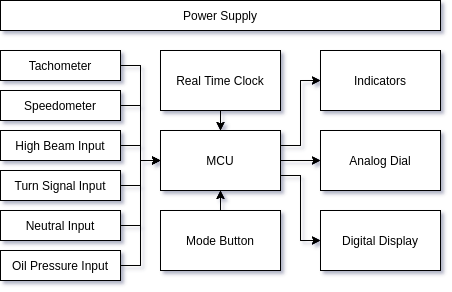

The diagram above was exported from draw.io. Its source (the exported page's mxGraphModel, read from the mxfile embedded in the PNG):
<mxGraphModel dx="1422" dy="829" grid="1" gridSize="10" guides="1" tooltips="1" connect="1" arrows="1" fold="1" page="1" pageScale="1" pageWidth="827" pageHeight="1169" math="0" shadow="0">
  <root>
    <mxCell id="0" />
    <mxCell id="1" parent="0" />
    <mxCell id="m2TbVTJX4HU2uwLZg7Nc-12" value="" style="edgeStyle=orthogonalEdgeStyle;rounded=0;orthogonalLoop=1;jettySize=auto;html=1;" parent="1" source="m2TbVTJX4HU2uwLZg7Nc-1" target="m2TbVTJX4HU2uwLZg7Nc-3" edge="1">
      <mxGeometry relative="1" as="geometry" />
    </mxCell>
    <mxCell id="m2TbVTJX4HU2uwLZg7Nc-13" style="edgeStyle=orthogonalEdgeStyle;rounded=0;orthogonalLoop=1;jettySize=auto;html=1;exitX=1;exitY=0.25;exitDx=0;exitDy=0;entryX=0;entryY=0.5;entryDx=0;entryDy=0;" parent="1" source="m2TbVTJX4HU2uwLZg7Nc-1" target="m2TbVTJX4HU2uwLZg7Nc-4" edge="1">
      <mxGeometry relative="1" as="geometry" />
    </mxCell>
    <mxCell id="m2TbVTJX4HU2uwLZg7Nc-14" style="edgeStyle=orthogonalEdgeStyle;rounded=0;orthogonalLoop=1;jettySize=auto;html=1;exitX=1;exitY=0.75;exitDx=0;exitDy=0;entryX=0;entryY=0.5;entryDx=0;entryDy=0;" parent="1" source="m2TbVTJX4HU2uwLZg7Nc-1" target="m2TbVTJX4HU2uwLZg7Nc-2" edge="1">
      <mxGeometry relative="1" as="geometry" />
    </mxCell>
    <mxCell id="m2TbVTJX4HU2uwLZg7Nc-1" value="MCU" style="rounded=0;whiteSpace=wrap;html=1;" parent="1" vertex="1">
      <mxGeometry x="360" y="300" width="120" height="60" as="geometry" />
    </mxCell>
    <mxCell id="m2TbVTJX4HU2uwLZg7Nc-2" value="Digital Display" style="rounded=0;whiteSpace=wrap;html=1;" parent="1" vertex="1">
      <mxGeometry x="520" y="380" width="120" height="60" as="geometry" />
    </mxCell>
    <mxCell id="m2TbVTJX4HU2uwLZg7Nc-3" value="Analog Dial" style="rounded=0;whiteSpace=wrap;html=1;" parent="1" vertex="1">
      <mxGeometry x="520" y="300" width="120" height="60" as="geometry" />
    </mxCell>
    <mxCell id="m2TbVTJX4HU2uwLZg7Nc-4" value="Indicators" style="rounded=0;whiteSpace=wrap;html=1;" parent="1" vertex="1">
      <mxGeometry x="520" y="220" width="120" height="60" as="geometry" />
    </mxCell>
    <mxCell id="m2TbVTJX4HU2uwLZg7Nc-5" value="Power Supply" style="rounded=0;whiteSpace=wrap;html=1;" parent="1" vertex="1">
      <mxGeometry x="200" y="170" width="440" height="30" as="geometry" />
    </mxCell>
    <mxCell id="m2TbVTJX4HU2uwLZg7Nc-22" style="edgeStyle=orthogonalEdgeStyle;rounded=0;orthogonalLoop=1;jettySize=auto;html=1;entryX=0;entryY=0.5;entryDx=0;entryDy=0;" parent="1" source="m2TbVTJX4HU2uwLZg7Nc-6" target="m2TbVTJX4HU2uwLZg7Nc-1" edge="1">
      <mxGeometry relative="1" as="geometry" />
    </mxCell>
    <mxCell id="m2TbVTJX4HU2uwLZg7Nc-6" value="Tachometer" style="rounded=0;whiteSpace=wrap;html=1;" parent="1" vertex="1">
      <mxGeometry x="200" y="220" width="120" height="30" as="geometry" />
    </mxCell>
    <mxCell id="m2TbVTJX4HU2uwLZg7Nc-26" style="edgeStyle=orthogonalEdgeStyle;rounded=0;orthogonalLoop=1;jettySize=auto;html=1;endArrow=none;endFill=0;" parent="1" source="m2TbVTJX4HU2uwLZg7Nc-8" edge="1">
      <mxGeometry relative="1" as="geometry">
        <mxPoint x="340" y="275" as="targetPoint" />
      </mxGeometry>
    </mxCell>
    <mxCell id="m2TbVTJX4HU2uwLZg7Nc-8" value="Speedometer" style="rounded=0;whiteSpace=wrap;html=1;" parent="1" vertex="1">
      <mxGeometry x="200" y="260" width="120" height="30" as="geometry" />
    </mxCell>
    <mxCell id="m2TbVTJX4HU2uwLZg7Nc-27" style="edgeStyle=orthogonalEdgeStyle;rounded=0;orthogonalLoop=1;jettySize=auto;html=1;endArrow=none;endFill=0;" parent="1" source="m2TbVTJX4HU2uwLZg7Nc-9" edge="1">
      <mxGeometry relative="1" as="geometry">
        <mxPoint x="340" y="315" as="targetPoint" />
      </mxGeometry>
    </mxCell>
    <mxCell id="m2TbVTJX4HU2uwLZg7Nc-9" value="High Beam Input" style="rounded=0;whiteSpace=wrap;html=1;" parent="1" vertex="1">
      <mxGeometry x="200" y="300" width="120" height="30" as="geometry" />
    </mxCell>
    <mxCell id="m2TbVTJX4HU2uwLZg7Nc-15" style="edgeStyle=orthogonalEdgeStyle;rounded=0;orthogonalLoop=1;jettySize=auto;html=1;entryX=0.5;entryY=0;entryDx=0;entryDy=0;" parent="1" source="m2TbVTJX4HU2uwLZg7Nc-10" target="m2TbVTJX4HU2uwLZg7Nc-1" edge="1">
      <mxGeometry relative="1" as="geometry" />
    </mxCell>
    <mxCell id="m2TbVTJX4HU2uwLZg7Nc-10" value="Real Time Clock" style="rounded=0;whiteSpace=wrap;html=1;" parent="1" vertex="1">
      <mxGeometry x="360" y="220" width="120" height="60" as="geometry" />
    </mxCell>
    <mxCell id="m2TbVTJX4HU2uwLZg7Nc-28" style="edgeStyle=orthogonalEdgeStyle;rounded=0;orthogonalLoop=1;jettySize=auto;html=1;endArrow=none;endFill=0;" parent="1" source="m2TbVTJX4HU2uwLZg7Nc-19" edge="1">
      <mxGeometry relative="1" as="geometry">
        <mxPoint x="340" y="355" as="targetPoint" />
      </mxGeometry>
    </mxCell>
    <mxCell id="m2TbVTJX4HU2uwLZg7Nc-19" value="Turn Signal Input" style="rounded=0;whiteSpace=wrap;html=1;" parent="1" vertex="1">
      <mxGeometry x="200" y="340" width="120" height="30" as="geometry" />
    </mxCell>
    <mxCell id="m2TbVTJX4HU2uwLZg7Nc-29" style="edgeStyle=orthogonalEdgeStyle;rounded=0;orthogonalLoop=1;jettySize=auto;html=1;endArrow=none;endFill=0;" parent="1" source="m2TbVTJX4HU2uwLZg7Nc-20" edge="1">
      <mxGeometry relative="1" as="geometry">
        <mxPoint x="340" y="395" as="targetPoint" />
      </mxGeometry>
    </mxCell>
    <mxCell id="m2TbVTJX4HU2uwLZg7Nc-20" value="Neutral Input" style="rounded=0;whiteSpace=wrap;html=1;" parent="1" vertex="1">
      <mxGeometry x="200" y="380" width="120" height="30" as="geometry" />
    </mxCell>
    <mxCell id="m2TbVTJX4HU2uwLZg7Nc-24" style="edgeStyle=orthogonalEdgeStyle;rounded=0;orthogonalLoop=1;jettySize=auto;html=1;entryX=0;entryY=0.5;entryDx=0;entryDy=0;" parent="1" source="m2TbVTJX4HU2uwLZg7Nc-21" target="m2TbVTJX4HU2uwLZg7Nc-1" edge="1">
      <mxGeometry relative="1" as="geometry" />
    </mxCell>
    <mxCell id="m2TbVTJX4HU2uwLZg7Nc-21" value="Oil Pressure Input" style="rounded=0;whiteSpace=wrap;html=1;" parent="1" vertex="1">
      <mxGeometry x="200" y="420" width="120" height="30" as="geometry" />
    </mxCell>
    <mxCell id="m2TbVTJX4HU2uwLZg7Nc-31" style="edgeStyle=orthogonalEdgeStyle;rounded=0;orthogonalLoop=1;jettySize=auto;html=1;entryX=0.5;entryY=1;entryDx=0;entryDy=0;endArrow=classic;endFill=1;" parent="1" source="m2TbVTJX4HU2uwLZg7Nc-30" target="m2TbVTJX4HU2uwLZg7Nc-1" edge="1">
      <mxGeometry relative="1" as="geometry" />
    </mxCell>
    <mxCell id="m2TbVTJX4HU2uwLZg7Nc-30" value="Mode Button" style="rounded=0;whiteSpace=wrap;html=1;" parent="1" vertex="1">
      <mxGeometry x="360" y="380" width="120" height="60" as="geometry" />
    </mxCell>
    <mxCell id="m2TbVTJX4HU2uwLZg7Nc-32" value="" style="edgeStyle=orthogonalEdgeStyle;rounded=0;orthogonalLoop=1;jettySize=auto;html=1;" parent="1" source="m2TbVTJX4HU2uwLZg7Nc-35" target="m2TbVTJX4HU2uwLZg7Nc-37" edge="1">
      <mxGeometry relative="1" as="geometry" />
    </mxCell>
    <mxCell id="m2TbVTJX4HU2uwLZg7Nc-33" style="edgeStyle=orthogonalEdgeStyle;rounded=0;orthogonalLoop=1;jettySize=auto;html=1;exitX=1;exitY=0.25;exitDx=0;exitDy=0;entryX=0;entryY=0.5;entryDx=0;entryDy=0;" parent="1" source="m2TbVTJX4HU2uwLZg7Nc-35" target="m2TbVTJX4HU2uwLZg7Nc-38" edge="1">
      <mxGeometry relative="1" as="geometry" />
    </mxCell>
    <mxCell id="m2TbVTJX4HU2uwLZg7Nc-34" style="edgeStyle=orthogonalEdgeStyle;rounded=0;orthogonalLoop=1;jettySize=auto;html=1;exitX=1;exitY=0.75;exitDx=0;exitDy=0;entryX=0;entryY=0.5;entryDx=0;entryDy=0;" parent="1" source="m2TbVTJX4HU2uwLZg7Nc-35" target="m2TbVTJX4HU2uwLZg7Nc-36" edge="1">
      <mxGeometry relative="1" as="geometry" />
    </mxCell>
    <mxCell id="m2TbVTJX4HU2uwLZg7Nc-35" value="MCU" style="rounded=0;whiteSpace=wrap;html=1;" parent="1" vertex="1">
      <mxGeometry x="360" y="300" width="120" height="60" as="geometry" />
    </mxCell>
    <mxCell id="m2TbVTJX4HU2uwLZg7Nc-36" value="Digital Display" style="rounded=0;whiteSpace=wrap;html=1;" parent="1" vertex="1">
      <mxGeometry x="520" y="380" width="120" height="60" as="geometry" />
    </mxCell>
    <mxCell id="m2TbVTJX4HU2uwLZg7Nc-37" value="Analog Dial" style="rounded=0;whiteSpace=wrap;html=1;" parent="1" vertex="1">
      <mxGeometry x="520" y="300" width="120" height="60" as="geometry" />
    </mxCell>
    <mxCell id="m2TbVTJX4HU2uwLZg7Nc-38" value="Indicators" style="rounded=0;whiteSpace=wrap;html=1;" parent="1" vertex="1">
      <mxGeometry x="520" y="220" width="120" height="60" as="geometry" />
    </mxCell>
    <mxCell id="m2TbVTJX4HU2uwLZg7Nc-39" value="Power Supply" style="rounded=0;whiteSpace=wrap;html=1;" parent="1" vertex="1">
      <mxGeometry x="200" y="170" width="440" height="30" as="geometry" />
    </mxCell>
    <mxCell id="m2TbVTJX4HU2uwLZg7Nc-40" style="edgeStyle=orthogonalEdgeStyle;rounded=0;orthogonalLoop=1;jettySize=auto;html=1;entryX=0;entryY=0.5;entryDx=0;entryDy=0;" parent="1" source="m2TbVTJX4HU2uwLZg7Nc-41" target="m2TbVTJX4HU2uwLZg7Nc-35" edge="1">
      <mxGeometry relative="1" as="geometry" />
    </mxCell>
    <mxCell id="m2TbVTJX4HU2uwLZg7Nc-41" value="Tachometer" style="rounded=0;whiteSpace=wrap;html=1;" parent="1" vertex="1">
      <mxGeometry x="200" y="220" width="120" height="30" as="geometry" />
    </mxCell>
    <mxCell id="m2TbVTJX4HU2uwLZg7Nc-42" style="edgeStyle=orthogonalEdgeStyle;rounded=0;orthogonalLoop=1;jettySize=auto;html=1;endArrow=none;endFill=0;" parent="1" source="m2TbVTJX4HU2uwLZg7Nc-43" edge="1">
      <mxGeometry relative="1" as="geometry">
        <mxPoint x="340" y="275" as="targetPoint" />
      </mxGeometry>
    </mxCell>
    <mxCell id="m2TbVTJX4HU2uwLZg7Nc-43" value="Speedometer" style="rounded=0;whiteSpace=wrap;html=1;" parent="1" vertex="1">
      <mxGeometry x="200" y="260" width="120" height="30" as="geometry" />
    </mxCell>
    <mxCell id="m2TbVTJX4HU2uwLZg7Nc-44" style="edgeStyle=orthogonalEdgeStyle;rounded=0;orthogonalLoop=1;jettySize=auto;html=1;endArrow=none;endFill=0;" parent="1" source="m2TbVTJX4HU2uwLZg7Nc-45" edge="1">
      <mxGeometry relative="1" as="geometry">
        <mxPoint x="340" y="315" as="targetPoint" />
      </mxGeometry>
    </mxCell>
    <mxCell id="m2TbVTJX4HU2uwLZg7Nc-45" value="High Beam Input" style="rounded=0;whiteSpace=wrap;html=1;" parent="1" vertex="1">
      <mxGeometry x="200" y="300" width="120" height="30" as="geometry" />
    </mxCell>
    <mxCell id="m2TbVTJX4HU2uwLZg7Nc-46" style="edgeStyle=orthogonalEdgeStyle;rounded=0;orthogonalLoop=1;jettySize=auto;html=1;entryX=0.5;entryY=0;entryDx=0;entryDy=0;" parent="1" source="m2TbVTJX4HU2uwLZg7Nc-47" target="m2TbVTJX4HU2uwLZg7Nc-35" edge="1">
      <mxGeometry relative="1" as="geometry" />
    </mxCell>
    <mxCell id="m2TbVTJX4HU2uwLZg7Nc-47" value="Real Time Clock" style="rounded=0;whiteSpace=wrap;html=1;" parent="1" vertex="1">
      <mxGeometry x="360" y="220" width="120" height="60" as="geometry" />
    </mxCell>
    <mxCell id="m2TbVTJX4HU2uwLZg7Nc-48" style="edgeStyle=orthogonalEdgeStyle;rounded=0;orthogonalLoop=1;jettySize=auto;html=1;endArrow=none;endFill=0;" parent="1" source="m2TbVTJX4HU2uwLZg7Nc-49" edge="1">
      <mxGeometry relative="1" as="geometry">
        <mxPoint x="340" y="355" as="targetPoint" />
      </mxGeometry>
    </mxCell>
    <mxCell id="m2TbVTJX4HU2uwLZg7Nc-49" value="Turn Signal Input" style="rounded=0;whiteSpace=wrap;html=1;" parent="1" vertex="1">
      <mxGeometry x="200" y="340" width="120" height="30" as="geometry" />
    </mxCell>
    <mxCell id="m2TbVTJX4HU2uwLZg7Nc-50" style="edgeStyle=orthogonalEdgeStyle;rounded=0;orthogonalLoop=1;jettySize=auto;html=1;endArrow=none;endFill=0;" parent="1" source="m2TbVTJX4HU2uwLZg7Nc-51" edge="1">
      <mxGeometry relative="1" as="geometry">
        <mxPoint x="340" y="395" as="targetPoint" />
      </mxGeometry>
    </mxCell>
    <mxCell id="m2TbVTJX4HU2uwLZg7Nc-51" value="Neutral Input" style="rounded=0;whiteSpace=wrap;html=1;" parent="1" vertex="1">
      <mxGeometry x="200" y="380" width="120" height="30" as="geometry" />
    </mxCell>
    <mxCell id="m2TbVTJX4HU2uwLZg7Nc-52" style="edgeStyle=orthogonalEdgeStyle;rounded=0;orthogonalLoop=1;jettySize=auto;html=1;entryX=0;entryY=0.5;entryDx=0;entryDy=0;" parent="1" source="m2TbVTJX4HU2uwLZg7Nc-53" target="m2TbVTJX4HU2uwLZg7Nc-35" edge="1">
      <mxGeometry relative="1" as="geometry" />
    </mxCell>
    <mxCell id="m2TbVTJX4HU2uwLZg7Nc-53" value="Oil Pressure Input" style="rounded=0;whiteSpace=wrap;html=1;" parent="1" vertex="1">
      <mxGeometry x="200" y="420" width="120" height="30" as="geometry" />
    </mxCell>
    <mxCell id="m2TbVTJX4HU2uwLZg7Nc-54" style="edgeStyle=orthogonalEdgeStyle;rounded=0;orthogonalLoop=1;jettySize=auto;html=1;entryX=0.5;entryY=1;entryDx=0;entryDy=0;endArrow=classic;endFill=1;" parent="1" source="m2TbVTJX4HU2uwLZg7Nc-55" target="m2TbVTJX4HU2uwLZg7Nc-35" edge="1">
      <mxGeometry relative="1" as="geometry" />
    </mxCell>
    <mxCell id="m2TbVTJX4HU2uwLZg7Nc-55" value="Mode Button" style="rounded=0;whiteSpace=wrap;html=1;" parent="1" vertex="1">
      <mxGeometry x="360" y="380" width="120" height="60" as="geometry" />
    </mxCell>
  </root>
</mxGraphModel>